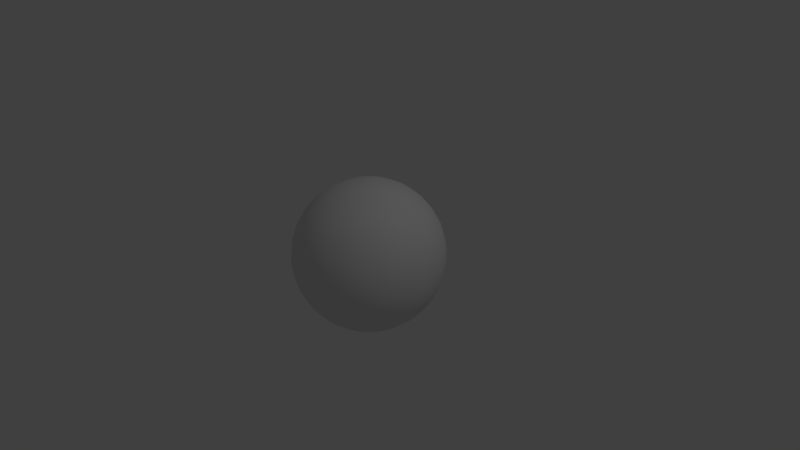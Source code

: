 # Source: earth.blend  (saved by Blender 2.78.0; exported with 4.5.12 LTS)
import bpy
from mathutils import Matrix  # noqa: F401  (used for matrix-valued properties, if any)

bpy.ops.wm.read_factory_settings(use_empty=True)
scene = bpy.context.scene
scene.name = 'Scene'

# ---- collections
col_collection_1 = bpy.data.collections.new('Collection 1'); scene.collection.children.link(col_collection_1)

# ---- world
world_world = bpy.data.worlds.new('World'); scene.world = world_world
world_world.color = (0.05088, 0.05088, 0.05088)
world_world.use_sun_shadow = False
world_world.sun_shadow_jitter_overblur = 0.0
world_world.cycles.sampling_method = 'MANUAL'

# ---- cameras
cam_camera = bpy.data.cameras.new('Camera')
cam_camera.clip_end = 100.0
cam_camera.lens = 35.0
cam_camera.sensor_width = 32.0
cam_camera.sensor_height = 18.0
cam_camera.ortho_scale = 7.314
cam_camera.dof.focus_distance = 0.0
cam_camera.dof.aperture_fstop = 128.0

# ---- lights
light_lamp = bpy.data.lights.new('Lamp', 'POINT')
light_lamp.transmission_factor = 0.0
light_lamp.cutoff_distance = 30.0
light_lamp.energy = 100.0
light_lamp.shadow_buffer_clip_start = 1.001
light_lamp.shadow_soft_size = 0.1
light_lamp.shadow_maximum_resolution = 0.006
light_lamp.use_absolute_resolution = True

# ---- meshes
me_sphere = bpy.data.meshes.new('Sphere')
me_sphere.from_pydata([(0.0, -3.258e-07, -1.0), (0.03806, 0.1913, 0.9808), (0.07466, 0.3753, 0.9239), (0.1084, 0.5449, 0.8315), (0.1379, 0.6935, 0.7071), (0.1622, 0.8155, 0.5556), (0.1802, 0.9061, 0.3827), (0.1913, 0.9619, 0.1951), (0.1951, 0.9808, 7.55e-08), (0.1913, 0.9619, -0.1951), (0.1802, 0.9061, -0.3827), (0.1622, 0.8155, -0.5556), (0.1379, 0.6935, -0.7071), (0.1084, 0.5449, -0.8315), (0.07466, 0.3753, -0.9239), (0.03806, 0.1913, -0.9808), (0.07466, 0.1802, 0.9808), (0.1464, 0.3536, 0.9239), (0.2126, 0.5133, 0.8315), (0.2706, 0.6533, 0.7071), (0.3182, 0.7682, 0.5556), (0.3536, 0.8536, 0.3827), (0.3753, 0.9061, 0.1951), (0.3827, 0.9239, 7.55e-08), (0.3753, 0.9061, -0.1951), (0.3536, 0.8536, -0.3827), (0.3182, 0.7682, -0.5556), (0.2706, 0.6533, -0.7071), (0.2126, 0.5133, -0.8315), (0.1464, 0.3536, -0.9239), (0.07466, 0.1802, -0.9808), (0.1084, 0.1622, 0.9808), (0.2126, 0.3182, 0.9239), (0.3087, 0.4619, 0.8315), (0.3928, 0.5879, 0.7071), (0.4619, 0.6913, 0.5556), (0.5133, 0.7682, 0.3827), (0.5449, 0.8155, 0.1951), (0.5556, 0.8315, 7.55e-08), (0.5449, 0.8155, -0.1951), (0.5133, 0.7682, -0.3827), (0.4619, 0.6913, -0.5556), (0.3928, 0.5879, -0.7071), (0.3087, 0.4619, -0.8315), (0.2126, 0.3182, -0.9239), (0.1084, 0.1622, -0.9808), (0.1379, 0.1379, 0.9808), (0.2706, 0.2706, 0.9239), (0.3928, 0.3928, 0.8315), (0.5, 0.5, 0.7071), (0.5879, 0.5879, 0.5556), (0.6533, 0.6533, 0.3827), (0.6935, 0.6935, 0.1951), (0.7071, 0.7071, 7.55e-08), (0.6935, 0.6935, -0.1951), (0.6533, 0.6533, -0.3827), (0.5879, 0.5879, -0.5556), (0.5, 0.5, -0.7071), (0.3928, 0.3928, -0.8315), (0.2706, 0.2706, -0.9239), (0.1379, 0.1379, -0.9808), (0.1622, 0.1084, 0.9808), (0.3182, 0.2126, 0.9239), (0.4619, 0.3087, 0.8315), (0.5879, 0.3928, 0.7071), (0.6913, 0.4619, 0.5556), (0.7682, 0.5133, 0.3827), (0.8155, 0.5449, 0.1951), (0.8315, 0.5556, 7.55e-08), (0.8155, 0.5449, -0.1951), (0.7682, 0.5133, -0.3827), (0.6913, 0.4619, -0.5556), (0.5879, 0.3928, -0.7071), (0.4619, 0.3087, -0.8315), (0.3182, 0.2126, -0.9239), (0.1622, 0.1084, -0.9808), (0.1802, 0.07466, 0.9808), (0.3536, 0.1464, 0.9239), (0.5133, 0.2126, 0.8315), (0.6533, 0.2706, 0.7071), (0.7682, 0.3182, 0.5556), (0.8536, 0.3536, 0.3827), (0.9061, 0.3753, 0.1951), (0.9239, 0.3827, 7.55e-08), (0.9061, 0.3753, -0.1951), (0.8536, 0.3536, -0.3827), (0.7682, 0.3182, -0.5556), (0.6533, 0.2706, -0.7071), (0.5133, 0.2126, -0.8315), (0.3536, 0.1464, -0.9239), (0.1802, 0.07466, -0.9808), (0.1913, 0.03806, 0.9808), (0.3753, 0.07466, 0.9239), (0.5449, 0.1084, 0.8315), (0.6935, 0.1379, 0.7071), (0.8155, 0.1622, 0.5556), (0.9061, 0.1802, 0.3827), (0.9619, 0.1913, 0.1951), (0.9808, 0.1951, 7.55e-08), (0.9619, 0.1913, -0.1951), (0.9061, 0.1802, -0.3827), (0.8155, 0.1622, -0.5556), (0.6935, 0.1379, -0.7071), (0.5449, 0.1084, -0.8315), (0.3753, 0.07466, -0.9239), (0.1913, 0.03806, -0.9808), (0.1951, -3.266e-07, 0.9808), (0.3827, -3.192e-07, 0.9239), (0.5556, -3.117e-07, 0.8315), (0.7071, -3.192e-07, 0.7071), (0.8315, -3.341e-07, 0.5556), (0.9239, -2.745e-07, 0.3827), (0.9808, -3.937e-07, 0.1951), (1.0, -3.788e-07, 7.55e-08), (0.9808, -3.937e-07, -0.1951), (0.9239, -2.298e-07, -0.3827), (0.8315, -3.341e-07, -0.5556), (0.7071, -3.192e-07, -0.7071), (0.5556, -3.415e-07, -0.8315), (0.3827, -3.043e-07, -0.9239), (0.1951, -3.08e-07, -0.9808), (0.1913, -0.03806, 0.9808), (0.3753, -0.07466, 0.9239), (0.5449, -0.1084, 0.8315), (0.6935, -0.138, 0.7071), (0.8155, -0.1622, 0.5556), (0.9061, -0.1802, 0.3827), (0.9619, -0.1913, 0.1951), (0.9808, -0.1951, 7.55e-08), (0.9619, -0.1913, -0.1951), (0.9061, -0.1802, -0.3827), (0.8155, -0.1622, -0.5556), (0.6935, -0.138, -0.7071), (0.5449, -0.1084, -0.8315), (0.3753, -0.07466, -0.9239), (0.1913, -0.03806, -0.9808), (0.1802, -0.07466, 0.9808), (0.3536, -0.1464, 0.9239), (0.5133, -0.2126, 0.8315), (0.6533, -0.2706, 0.7071), (0.7682, -0.3182, 0.5556), (0.8536, -0.3536, 0.3827), (0.9061, -0.3753, 0.1951), (0.9239, -0.3827, 7.55e-08), (0.9061, -0.3753, -0.1951), (0.8536, -0.3536, -0.3827), (0.7682, -0.3182, -0.5556), (0.6533, -0.2706, -0.7071), (0.5133, -0.2126, -0.8315), (0.3536, -0.1464, -0.9239), (0.1802, -0.07466, -0.9808), (0.1622, -0.1084, 0.9808), (0.3182, -0.2126, 0.9239), (0.4619, -0.3087, 0.8315), (0.5879, -0.3928, 0.7071), (0.6913, -0.4619, 0.5556), (0.7682, -0.5133, 0.3827), (0.8155, -0.5449, 0.1951), (0.8315, -0.5556, 7.55e-08), (0.8155, -0.5449, -0.1951), (0.7682, -0.5133, -0.3827), (0.6913, -0.4619, -0.5556), (0.5879, -0.3928, -0.7071), (0.4619, -0.3087, -0.8315), (0.3182, -0.2126, -0.9239), (0.1622, -0.1084, -0.9808), (0.1379, -0.138, 0.9808), (0.2706, -0.2706, 0.9239), (0.3928, -0.3928, 0.8315), (0.5, -0.5, 0.7071), (0.5879, -0.5879, 0.5556), (0.6533, -0.6533, 0.3827), (0.6935, -0.6935, 0.1951), (0.7071, -0.7071, 7.55e-08), (0.6935, -0.6935, -0.1951), (0.6533, -0.6533, -0.3827), (0.5879, -0.5879, -0.5556), (0.5, -0.5, -0.7071), (0.3928, -0.3928, -0.8315), (0.2706, -0.2706, -0.9239), (0.1379, -0.138, -0.9808), (0.1084, -0.1622, 0.9808), (0.2126, -0.3182, 0.9239), (0.3087, -0.4619, 0.8315), (0.3928, -0.5879, 0.7071), (0.4619, -0.6913, 0.5556), (0.5133, -0.7682, 0.3827), (0.5449, -0.8155, 0.1951), (0.5556, -0.8315, 7.55e-08), (0.5449, -0.8155, -0.1951), (0.5133, -0.7682, -0.3827), (0.4619, -0.6913, -0.5556), (0.3928, -0.5879, -0.7071), (0.3087, -0.4619, -0.8315), (0.2126, -0.3182, -0.9239), (0.1084, -0.1622, -0.9808), (0.07466, -0.1802, 0.9808), (0.1464, -0.3536, 0.9239), (0.2126, -0.5133, 0.8315), (0.2706, -0.6533, 0.7071), (0.3182, -0.7682, 0.5556), (0.3536, -0.8536, 0.3827), (0.3753, -0.9061, 0.1951), (0.3827, -0.9239, 7.55e-08), (0.3753, -0.9061, -0.1951), (0.3536, -0.8536, -0.3827), (0.3182, -0.7682, -0.5556), (0.2706, -0.6533, -0.7071), (0.2126, -0.5133, -0.8315), (0.1464, -0.3536, -0.9239), (0.07466, -0.1802, -0.9808), (0.03806, -0.1913, 0.9808), (0.07466, -0.3753, 0.9239), (0.1084, -0.5449, 0.8315), (0.1379, -0.6935, 0.7071), (0.1622, -0.8155, 0.5556), (0.1802, -0.9061, 0.3827), (0.1913, -0.9619, 0.1951), (0.1951, -0.9808, 7.55e-08), (0.1913, -0.9619, -0.1951), (0.1802, -0.9061, -0.3827), (0.1622, -0.8155, -0.5556), (0.1379, -0.6935, -0.7071), (0.1084, -0.5449, -0.8315), (0.07466, -0.3753, -0.9239), (0.03806, -0.1913, -0.9808), (-7.212e-09, -0.1951, 0.9808), (4.122e-08, -0.3827, 0.9239), (2.632e-08, -0.5556, 0.8315), (-2.584e-08, -0.7071, 0.7071), (-8.544e-08, -0.8315, 0.5556), (6.357e-08, -0.9239, 0.3827), (-8.544e-08, -0.9808, 0.1951), (-1.003e-07, -1.0, 7.55e-08), (-8.544e-08, -0.9808, -0.1951), (6.357e-08, -0.9239, -0.3827), (-8.544e-08, -0.8315, -0.5556), (-2.584e-08, -0.7071, -0.7071), (-1.094e-08, -0.5556, -0.8315), (3.964e-09, -0.3827, -0.9239), (3.964e-09, -0.1951, -0.9808), (-0.03806, -0.1913, 0.9808), (-0.07466, -0.3753, 0.9239), (-0.1084, -0.5449, 0.8315), (-0.1379, -0.6935, 0.7071), (-0.1622, -0.8155, 0.5556), (-0.1802, -0.9061, 0.3827), (-0.1913, -0.9619, 0.1951), (-0.1951, -0.9808, 7.55e-08), (-0.1913, -0.9619, -0.1951), (-0.1802, -0.9061, -0.3827), (-0.1622, -0.8155, -0.5556), (-0.1379, -0.6935, -0.7071), (-0.1084, -0.5449, -0.8315), (-0.07466, -0.3753, -0.9239), (-0.03806, -0.1913, -0.9808), (-1.247e-07, -6.269e-07, 1.0), (-0.07466, -0.1802, 0.9808), (-0.1464, -0.3536, 0.9239), (-0.2126, -0.5133, 0.8315), (-0.2706, -0.6533, 0.7071), (-0.3182, -0.7682, 0.5556), (-0.3536, -0.8536, 0.3827), (-0.3753, -0.9061, 0.1951), (-0.3827, -0.9239, 7.55e-08), (-0.3753, -0.9061, -0.1951), (-0.3536, -0.8536, -0.3827), (-0.3182, -0.7682, -0.5556), (-0.2706, -0.6533, -0.7071), (-0.2126, -0.5133, -0.8315), (-0.1464, -0.3536, -0.9239), (-0.07466, -0.1802, -0.9808), (-0.1084, -0.1622, 0.9808), (-0.2126, -0.3182, 0.9239), (-0.3087, -0.4619, 0.8315), (-0.3928, -0.5879, 0.7071), (-0.4619, -0.6913, 0.5556), (-0.5133, -0.7682, 0.3827), (-0.5449, -0.8155, 0.1951), (-0.5556, -0.8315, 7.55e-08), (-0.5449, -0.8155, -0.1951), (-0.5133, -0.7682, -0.3827), (-0.4619, -0.6913, -0.5556), (-0.3928, -0.5879, -0.7071), (-0.3087, -0.4619, -0.8315), (-0.2126, -0.3182, -0.9239), (-0.1084, -0.1622, -0.9808), (-0.1379, -0.138, 0.9808), (-0.2706, -0.2706, 0.9239), (-0.3928, -0.3928, 0.8315), (-0.5, -0.5, 0.7071), (-0.5879, -0.5879, 0.5556), (-0.6533, -0.6533, 0.3827), (-0.6935, -0.6935, 0.1951), (-0.7071, -0.7071, 7.55e-08), (-0.6935, -0.6935, -0.1951), (-0.6533, -0.6533, -0.3827), (-0.5879, -0.5879, -0.5556), (-0.5, -0.5, -0.7071), (-0.3928, -0.3928, -0.8315), (-0.2706, -0.2706, -0.9239), (-0.1379, -0.1379, -0.9808), (-0.1622, -0.1084, 0.9808), (-0.3182, -0.2126, 0.9239), (-0.4619, -0.3087, 0.8315), (-0.5879, -0.3928, 0.7071), (-0.6913, -0.4619, 0.5556), (-0.7682, -0.5133, 0.3827), (-0.8155, -0.5449, 0.1951), (-0.8315, -0.5556, 7.55e-08), (-0.8155, -0.5449, -0.1951), (-0.7682, -0.5133, -0.3827), (-0.6913, -0.4619, -0.5556), (-0.5879, -0.3928, -0.7071), (-0.4619, -0.3087, -0.8315), (-0.3182, -0.2126, -0.9239), (-0.1622, -0.1084, -0.9808), (-0.1802, -0.07466, 0.9808), (-0.3536, -0.1464, 0.9239), (-0.5133, -0.2126, 0.8315), (-0.6533, -0.2706, 0.7071), (-0.7682, -0.3182, 0.5556), (-0.8536, -0.3536, 0.3827), (-0.9061, -0.3753, 0.1951), (-0.9239, -0.3827, 7.55e-08), (-0.9061, -0.3753, -0.1951), (-0.8536, -0.3536, -0.3827), (-0.7682, -0.3182, -0.5556), (-0.6533, -0.2706, -0.7071), (-0.5133, -0.2126, -0.8315), (-0.3536, -0.1464, -0.9239), (-0.1802, -0.07466, -0.9808), (-0.1913, -0.03806, 0.9808), (-0.3753, -0.07466, 0.9239), (-0.5449, -0.1084, 0.8315), (-0.6935, -0.1379, 0.7071), (-0.8155, -0.1622, 0.5556), (-0.9061, -0.1802, 0.3827), (-0.9619, -0.1913, 0.1951), (-0.9808, -0.1951, 7.55e-08), (-0.9619, -0.1913, -0.1951), (-0.9061, -0.1802, -0.3827), (-0.8155, -0.1622, -0.5556), (-0.6935, -0.1379, -0.7071), (-0.5449, -0.1084, -0.8315), (-0.3753, -0.07466, -0.9239), (-0.1913, -0.03806, -0.9808), (-0.1951, -3.117e-07, 0.9808), (-0.3827, -2.819e-07, 0.9239), (-0.5556, -2.819e-07, 0.8315), (-0.7071, -1.851e-07, 0.7071), (-0.8315, -1.404e-07, 0.5556), (-0.9239, -3.192e-07, 0.3827), (-0.9808, -9.567e-08, 0.1951), (-1.0, -1.404e-07, 7.55e-08), (-0.9808, -9.567e-08, -0.1951), (-0.9239, -3.192e-07, -0.3827), (-0.8315, -1.404e-07, -0.5556), (-0.7071, -1.851e-07, -0.7071), (-0.5556, -2.596e-07, -0.8315), (-0.3827, -2.521e-07, -0.9239), (-0.1951, -3.155e-07, -0.9808), (-0.1913, 0.03806, 0.9808), (-0.3753, 0.07466, 0.9239), (-0.5449, 0.1084, 0.8315), (-0.6935, 0.1379, 0.7071), (-0.8155, 0.1622, 0.5556), (-0.9061, 0.1802, 0.3827), (-0.9619, 0.1913, 0.1951), (-0.9808, 0.1951, 7.55e-08), (-0.9619, 0.1913, -0.1951), (-0.9061, 0.1802, -0.3827), (-0.8155, 0.1622, -0.5556), (-0.6935, 0.1379, -0.7071), (-0.5449, 0.1084, -0.8315), (-0.3753, 0.07466, -0.9239), (-0.1913, 0.03806, -0.9808), (-0.1802, 0.07466, 0.9808), (-0.3536, 0.1464, 0.9239), (-0.5133, 0.2126, 0.8315), (-0.6533, 0.2706, 0.7071), (-0.7682, 0.3182, 0.5556), (-0.8536, 0.3536, 0.3827), (-0.9061, 0.3753, 0.1951), (-0.9239, 0.3827, 7.55e-08), (-0.9061, 0.3753, -0.1951), (-0.8536, 0.3536, -0.3827), (-0.7682, 0.3182, -0.5556), (-0.6533, 0.2706, -0.7071), (-0.5133, 0.2126, -0.8315), (-0.3536, 0.1464, -0.9239), (-0.1802, 0.07466, -0.9808), (-0.1622, 0.1084, 0.9808), (-0.3182, 0.2126, 0.9239), (-0.4619, 0.3087, 0.8315), (-0.5879, 0.3928, 0.7071), (-0.6913, 0.4619, 0.5556), (-0.7682, 0.5133, 0.3827), (-0.8155, 0.5449, 0.1951), (-0.8315, 0.5556, 7.55e-08), (-0.8155, 0.5449, -0.1951), (-0.7682, 0.5133, -0.3827), (-0.6913, 0.4619, -0.5556), (-0.5879, 0.3928, -0.7071), (-0.4619, 0.3087, -0.8315), (-0.3182, 0.2126, -0.9239), (-0.1622, 0.1084, -0.9808), (-0.1379, 0.1379, 0.9808), (-0.2706, 0.2706, 0.9239), (-0.3928, 0.3928, 0.8315), (-0.5, 0.5, 0.7071), (-0.5879, 0.5879, 0.5556), (-0.6533, 0.6533, 0.3827), (-0.6935, 0.6935, 0.1951), (-0.7071, 0.7071, 7.55e-08), (-0.6935, 0.6935, -0.1951), (-0.6533, 0.6533, -0.3827), (-0.5879, 0.5879, -0.5556), (-0.5, 0.5, -0.7071), (-0.3928, 0.3928, -0.8315), (-0.2706, 0.2706, -0.9239), (-0.1379, 0.1379, -0.9808), (-0.1084, 0.1622, 0.9808), (-0.2126, 0.3182, 0.9239), (-0.3087, 0.4619, 0.8315), (-0.3928, 0.5879, 0.7071), (-0.4619, 0.6913, 0.5556), (-0.5133, 0.7682, 0.3827), (-0.5449, 0.8155, 0.1951), (-0.5556, 0.8315, 7.55e-08), (-0.5449, 0.8155, -0.1951), (-0.5133, 0.7682, -0.3827), (-0.4619, 0.6913, -0.5556), (-0.3928, 0.5879, -0.7071), (-0.3087, 0.4619, -0.8315), (-0.2126, 0.3182, -0.9239), (-0.1084, 0.1622, -0.9808), (-0.07466, 0.1802, 0.9808), (-0.1464, 0.3536, 0.9239), (-0.2126, 0.5133, 0.8315), (-0.2706, 0.6533, 0.7071), (-0.3182, 0.7682, 0.5556), (-0.3536, 0.8536, 0.3827), (-0.3753, 0.9061, 0.1951), (-0.3827, 0.9239, 7.55e-08), (-0.3753, 0.9061, -0.1951), (-0.3536, 0.8536, -0.3827), (-0.3182, 0.7682, -0.5556), (-0.2706, 0.6533, -0.7071), (-0.2126, 0.5133, -0.8315), (-0.1464, 0.3536, -0.9239), (-0.07466, 0.1802, -0.9808), (-0.03806, 0.1913, 0.9808), (-0.07466, 0.3753, 0.9239), (-0.1084, 0.5449, 0.8315), (-0.1379, 0.6935, 0.7071), (-0.1622, 0.8155, 0.5556), (-0.1802, 0.9061, 0.3827), (-0.1913, 0.9619, 0.1951), (-0.1951, 0.9808, 7.55e-08), (-0.1913, 0.9619, -0.1951), (-0.1802, 0.9061, -0.3827), (-0.1622, 0.8155, -0.5556), (-0.1379, 0.6935, -0.7071), (-0.1084, 0.5449, -0.8315), (-0.07466, 0.3753, -0.9239), (-0.03806, 0.1913, -0.9808), (3.749e-08, 0.1951, 0.9808), (7.847e-08, 0.3827, 0.9239), (1.083e-07, 0.5556, 0.8315), (1.53e-07, 0.7071, 0.7071), (2.722e-07, 0.8315, 0.5556), (6.357e-08, 0.9239, 0.3827), (2.573e-07, 0.9808, 0.1951), (2.722e-07, 1.0, 7.55e-08), (2.573e-07, 0.9808, -0.1951), (6.357e-08, 0.9239, -0.3827), (2.722e-07, 0.8315, -0.5556), (1.53e-07, 0.7071, -0.7071), (1.232e-07, 0.5556, -0.8315), (7.847e-08, 0.3827, -0.9239), (1.514e-08, 0.1951, -0.9808)], [], [(479, 478, 12, 13), (472, 471, 5, 6), (480, 479, 13, 14), (473, 472, 6, 7), (481, 480, 14, 15), (474, 473, 7, 8), (467, 256, 1), (0, 481, 15), (475, 474, 8, 9), (468, 467, 1, 2), (476, 475, 9, 10), (469, 468, 2, 3), (477, 476, 10, 11), (470, 469, 3, 4), (478, 477, 11, 12), (471, 470, 4, 5), (12, 11, 26, 27), (5, 4, 19, 20), (13, 12, 27, 28), (6, 5, 20, 21), (14, 13, 28, 29), (7, 6, 21, 22), (15, 14, 29, 30), (8, 7, 22, 23), (1, 256, 16), (0, 15, 30), (9, 8, 23, 24), (2, 1, 16, 17), (10, 9, 24, 25), (3, 2, 17, 18), (11, 10, 25, 26), (4, 3, 18, 19), (16, 256, 31), (0, 30, 45), (24, 23, 38, 39), (17, 16, 31, 32), (25, 24, 39, 40), (18, 17, 32, 33), (26, 25, 40, 41), (19, 18, 33, 34), (27, 26, 41, 42), (20, 19, 34, 35), (28, 27, 42, 43), (21, 20, 35, 36), (29, 28, 43, 44), (22, 21, 36, 37), (30, 29, 44, 45), (23, 22, 37, 38), (35, 34, 49, 50), (43, 42, 57, 58), (36, 35, 50, 51), (44, 43, 58, 59), (37, 36, 51, 52), (45, 44, 59, 60), (38, 37, 52, 53), (31, 256, 46), (0, 45, 60), (39, 38, 53, 54), (32, 31, 46, 47), (40, 39, 54, 55), (33, 32, 47, 48), (41, 40, 55, 56), (34, 33, 48, 49), (42, 41, 56, 57), (54, 53, 68, 69), (47, 46, 61, 62), (55, 54, 69, 70), (48, 47, 62, 63), (56, 55, 70, 71), (49, 48, 63, 64), (57, 56, 71, 72), (50, 49, 64, 65), (58, 57, 72, 73), (51, 50, 65, 66), (59, 58, 73, 74), (52, 51, 66, 67), (60, 59, 74, 75), (53, 52, 67, 68), (46, 256, 61), (0, 60, 75), (73, 72, 87, 88), (66, 65, 80, 81), (74, 73, 88, 89), (67, 66, 81, 82), (75, 74, 89, 90), (68, 67, 82, 83), (61, 256, 76), (0, 75, 90), (69, 68, 83, 84), (62, 61, 76, 77), (70, 69, 84, 85), (63, 62, 77, 78), (71, 70, 85, 86), (64, 63, 78, 79), (72, 71, 86, 87), (65, 64, 79, 80), (85, 84, 99, 100), (78, 77, 92, 93), (86, 85, 100, 101), (79, 78, 93, 94), (87, 86, 101, 102), (80, 79, 94, 95), (88, 87, 102, 103), (81, 80, 95, 96), (89, 88, 103, 104), (82, 81, 96, 97), (90, 89, 104, 105), (83, 82, 97, 98), (76, 256, 91), (0, 90, 105), (84, 83, 98, 99), (77, 76, 91, 92), (104, 103, 118, 119), (97, 96, 111, 112), (105, 104, 119, 120), (98, 97, 112, 113), (91, 256, 106), (0, 105, 120), (99, 98, 113, 114), (92, 91, 106, 107), (100, 99, 114, 115), (93, 92, 107, 108), (101, 100, 115, 116), (94, 93, 108, 109), (102, 101, 116, 117), (95, 94, 109, 110), (103, 102, 117, 118), (96, 95, 110, 111), (108, 107, 122, 123), (116, 115, 130, 131), (109, 108, 123, 124), (117, 116, 131, 132), (110, 109, 124, 125), (118, 117, 132, 133), (111, 110, 125, 126), (119, 118, 133, 134), (112, 111, 126, 127), (120, 119, 134, 135), (113, 112, 127, 128), (106, 256, 121), (0, 120, 135), (114, 113, 128, 129), (107, 106, 121, 122), (115, 114, 129, 130), (127, 126, 141, 142), (135, 134, 149, 150), (128, 127, 142, 143), (121, 256, 136), (0, 135, 150), (129, 128, 143, 144), (122, 121, 136, 137), (130, 129, 144, 145), (123, 122, 137, 138), (131, 130, 145, 146), (124, 123, 138, 139), (132, 131, 146, 147), (125, 124, 139, 140), (133, 132, 147, 148), (126, 125, 140, 141), (134, 133, 148, 149), (146, 145, 160, 161), (139, 138, 153, 154), (147, 146, 161, 162), (140, 139, 154, 155), (148, 147, 162, 163), (141, 140, 155, 156), (149, 148, 163, 164), (142, 141, 156, 157), (150, 149, 164, 165), (143, 142, 157, 158), (136, 256, 151), (0, 150, 165), (144, 143, 158, 159), (137, 136, 151, 152), (145, 144, 159, 160), (138, 137, 152, 153), (165, 164, 179, 180), (158, 157, 172, 173), (151, 256, 166), (0, 165, 180), (159, 158, 173, 174), (152, 151, 166, 167), (160, 159, 174, 175), (153, 152, 167, 168), (161, 160, 175, 176), (154, 153, 168, 169), (162, 161, 176, 177), (155, 154, 169, 170), (163, 162, 177, 178), (156, 155, 170, 171), (164, 163, 178, 179), (157, 156, 171, 172), (169, 168, 183, 184), (177, 176, 191, 192), (170, 169, 184, 185), (178, 177, 192, 193), (171, 170, 185, 186), (179, 178, 193, 194), (172, 171, 186, 187), (180, 179, 194, 195), (173, 172, 187, 188), (166, 256, 181), (0, 180, 195), (174, 173, 188, 189), (167, 166, 181, 182), (175, 174, 189, 190), (168, 167, 182, 183), (176, 175, 190, 191), (188, 187, 202, 203), (181, 256, 196), (0, 195, 210), (189, 188, 203, 204), (182, 181, 196, 197), (190, 189, 204, 205), (183, 182, 197, 198), (191, 190, 205, 206), (184, 183, 198, 199), (192, 191, 206, 207), (185, 184, 199, 200), (193, 192, 207, 208), (186, 185, 200, 201), (194, 193, 208, 209), (187, 186, 201, 202), (195, 194, 209, 210), (207, 206, 221, 222), (200, 199, 214, 215), (208, 207, 222, 223), (201, 200, 215, 216), (209, 208, 223, 224), (202, 201, 216, 217), (210, 209, 224, 225), (203, 202, 217, 218), (196, 256, 211), (0, 210, 225), (204, 203, 218, 219), (197, 196, 211, 212), (205, 204, 219, 220), (198, 197, 212, 213), (206, 205, 220, 221), (199, 198, 213, 214), (0, 225, 240), (219, 218, 233, 234), (212, 211, 226, 227), (220, 219, 234, 235), (213, 212, 227, 228), (221, 220, 235, 236), (214, 213, 228, 229), (222, 221, 236, 237), (215, 214, 229, 230), (223, 222, 237, 238), (216, 215, 230, 231), (224, 223, 238, 239), (217, 216, 231, 232), (225, 224, 239, 240), (218, 217, 232, 233), (211, 256, 226), (238, 237, 252, 253), (231, 230, 245, 246), (239, 238, 253, 254), (232, 231, 246, 247), (240, 239, 254, 255), (233, 232, 247, 248), (226, 256, 241), (0, 240, 255), (234, 233, 248, 249), (227, 226, 241, 242), (235, 234, 249, 250), (228, 227, 242, 243), (236, 235, 250, 251), (229, 228, 243, 244), (237, 236, 251, 252), (230, 229, 244, 245), (242, 241, 257, 258), (250, 249, 265, 266), (243, 242, 258, 259), (251, 250, 266, 267), (244, 243, 259, 260), (252, 251, 267, 268), (245, 244, 260, 261), (253, 252, 268, 269), (246, 245, 261, 262), (254, 253, 269, 270), (247, 246, 262, 263), (255, 254, 270, 271), (248, 247, 263, 264), (241, 256, 257), (0, 255, 271), (249, 248, 264, 265), (262, 261, 276, 277), (270, 269, 284, 285), (263, 262, 277, 278), (271, 270, 285, 286), (264, 263, 278, 279), (257, 256, 272), (0, 271, 286), (265, 264, 279, 280), (258, 257, 272, 273), (266, 265, 280, 281), (259, 258, 273, 274), (267, 266, 281, 282), (260, 259, 274, 275), (268, 267, 282, 283), (261, 260, 275, 276), (269, 268, 283, 284), (281, 280, 295, 296), (274, 273, 288, 289), (282, 281, 296, 297), (275, 274, 289, 290), (283, 282, 297, 298), (276, 275, 290, 291), (284, 283, 298, 299), (277, 276, 291, 292), (285, 284, 299, 300), (278, 277, 292, 293), (286, 285, 300, 301), (279, 278, 293, 294), (272, 256, 287), (0, 286, 301), (280, 279, 294, 295), (273, 272, 287, 288), (300, 299, 314, 315), (293, 292, 307, 308), (301, 300, 315, 316), (294, 293, 308, 309), (287, 256, 302), (0, 301, 316), (295, 294, 309, 310), (288, 287, 302, 303), (296, 295, 310, 311), (289, 288, 303, 304), (297, 296, 311, 312), (290, 289, 304, 305), (298, 297, 312, 313), (291, 290, 305, 306), (299, 298, 313, 314), (292, 291, 306, 307), (304, 303, 318, 319), (312, 311, 326, 327), (305, 304, 319, 320), (313, 312, 327, 328), (306, 305, 320, 321), (314, 313, 328, 329), (307, 306, 321, 322), (315, 314, 329, 330), (308, 307, 322, 323), (316, 315, 330, 331), (309, 308, 323, 324), (302, 256, 317), (0, 316, 331), (310, 309, 324, 325), (303, 302, 317, 318), (311, 310, 325, 326), (323, 322, 337, 338), (331, 330, 345, 346), (324, 323, 338, 339), (317, 256, 332), (0, 331, 346), (325, 324, 339, 340), (318, 317, 332, 333), (326, 325, 340, 341), (319, 318, 333, 334), (327, 326, 341, 342), (320, 319, 334, 335), (328, 327, 342, 343), (321, 320, 335, 336), (329, 328, 343, 344), (322, 321, 336, 337), (330, 329, 344, 345), (342, 341, 356, 357), (335, 334, 349, 350), (343, 342, 357, 358), (336, 335, 350, 351), (344, 343, 358, 359), (337, 336, 351, 352), (345, 344, 359, 360), (338, 337, 352, 353), (346, 345, 360, 361), (339, 338, 353, 354), (332, 256, 347), (0, 346, 361), (340, 339, 354, 355), (333, 332, 347, 348), (341, 340, 355, 356), (334, 333, 348, 349), (361, 360, 375, 376), (354, 353, 368, 369), (347, 256, 362), (0, 361, 376), (355, 354, 369, 370), (348, 347, 362, 363), (356, 355, 370, 371), (349, 348, 363, 364), (357, 356, 371, 372), (350, 349, 364, 365), (358, 357, 372, 373), (351, 350, 365, 366), (359, 358, 373, 374), (352, 351, 366, 367), (360, 359, 374, 375), (353, 352, 367, 368), (373, 372, 387, 388), (366, 365, 380, 381), (374, 373, 388, 389), (367, 366, 381, 382), (375, 374, 389, 390), (368, 367, 382, 383), (376, 375, 390, 391), (369, 368, 383, 384), (362, 256, 377), (0, 376, 391), (370, 369, 384, 385), (363, 362, 377, 378), (371, 370, 385, 386), (364, 363, 378, 379), (372, 371, 386, 387), (365, 364, 379, 380), (377, 256, 392), (0, 391, 406), (385, 384, 399, 400), (378, 377, 392, 393), (386, 385, 400, 401), (379, 378, 393, 394), (387, 386, 401, 402), (380, 379, 394, 395), (388, 387, 402, 403), (381, 380, 395, 396), (389, 388, 403, 404), (382, 381, 396, 397), (390, 389, 404, 405), (383, 382, 397, 398), (391, 390, 405, 406), (384, 383, 398, 399), (396, 395, 410, 411), (404, 403, 418, 419), (397, 396, 411, 412), (405, 404, 419, 420), (398, 397, 412, 413), (406, 405, 420, 421), (399, 398, 413, 414), (392, 256, 407), (0, 406, 421), (400, 399, 414, 415), (393, 392, 407, 408), (401, 400, 415, 416), (394, 393, 408, 409), (402, 401, 416, 417), (395, 394, 409, 410), (403, 402, 417, 418), (415, 414, 429, 430), (408, 407, 422, 423), (416, 415, 430, 431), (409, 408, 423, 424), (417, 416, 431, 432), (410, 409, 424, 425), (418, 417, 432, 433), (411, 410, 425, 426), (419, 418, 433, 434), (412, 411, 426, 427), (420, 419, 434, 435), (413, 412, 427, 428), (421, 420, 435, 436), (414, 413, 428, 429), (407, 256, 422), (0, 421, 436), (434, 433, 448, 449), (427, 426, 441, 442), (435, 434, 449, 450), (428, 427, 442, 443), (436, 435, 450, 451), (429, 428, 443, 444), (422, 256, 437), (0, 436, 451), (430, 429, 444, 445), (423, 422, 437, 438), (431, 430, 445, 446), (424, 423, 438, 439), (432, 431, 446, 447), (425, 424, 439, 440), (433, 432, 447, 448), (426, 425, 440, 441), (438, 437, 452, 453), (446, 445, 460, 461), (439, 438, 453, 454), (447, 446, 461, 462), (440, 439, 454, 455), (448, 447, 462, 463), (441, 440, 455, 456), (449, 448, 463, 464), (442, 441, 456, 457), (450, 449, 464, 465), (443, 442, 457, 458), (451, 450, 465, 466), (444, 443, 458, 459), (437, 256, 452), (0, 451, 466), (445, 444, 459, 460), (457, 456, 471, 472), (465, 464, 479, 480), (458, 457, 472, 473), (466, 465, 480, 481), (459, 458, 473, 474), (452, 256, 467), (0, 466, 481), (460, 459, 474, 475), (453, 452, 467, 468), (461, 460, 475, 476), (454, 453, 468, 469), (462, 461, 476, 477), (455, 454, 469, 470), (463, 462, 477, 478), (456, 455, 470, 471), (464, 463, 478, 479)])
me_sphere.polygons.foreach_set('use_smooth', [True] * 512)
_uv = me_sphere.uv_layers.new(name='UVMap')
_uv.uv.foreach_set('vector', [1.034, 0.1844, 1.034, 0.2469, 1.004, 0.2469, 1.004, 0.1844, 1.034, 0.6219, 1.034, 0.6844, 1.004, 0.6844, 1.004, 0.6219, 1.034, 0.1219, 1.034, 0.1844, 1.004, 0.1844, 1.004, 0.1219, 1.034, 0.5594, 1.034, 0.6219, 1.004, 0.6219, 1.004, 0.5594, 1.034, 0.0594, 1.034, 0.1219, 1.004, 0.1219, 1.004, 0.0594, 1.034, 0.4969, 1.034, 0.5594, 1.004, 0.5594, 1.004, 0.4969, 1.034, 0.9344, 1.511, 0.9969, 1.004, 0.9344, 1.489, -0.0031, 1.034, 0.0594, 1.004, 0.0594, 1.034, 0.4344, 1.034, 0.4969, 1.004, 0.4969, 1.004, 0.4344, 1.034, 0.8719, 1.034, 0.9344, 1.004, 0.9344, 1.004, 0.8719, 1.034, 0.3719, 1.034, 0.4344, 1.004, 0.4344, 1.004, 0.3719, 1.034, 0.8094, 1.034, 0.8719, 1.004, 0.8719, 1.004, 0.8094, 1.034, 0.3094, 1.034, 0.3719, 1.004, 0.3719, 1.004, 0.3094, 1.034, 0.7469, 1.034, 0.8094, 1.004, 0.8094, 1.004, 0.7469, 1.034, 0.2469, 1.034, 0.3094, 1.004, 0.3094, 1.004, 0.2469, 1.034, 0.6844, 1.034, 0.7469, 1.004, 0.7469, 1.004, 0.6844, 1.004, 0.2469, 1.004, 0.3094, 0.9732, 0.3094, 0.9732, 0.2469, 1.004, 0.6844, 1.004, 0.7469, 0.9732, 0.7469, 0.9732, 0.6844, 1.004, 0.1844, 1.004, 0.2469, 0.9732, 0.2469, 0.9732, 0.1844, 1.004, 0.6219, 1.004, 0.6844, 0.9732, 0.6844, 0.9732, 0.6219, 1.004, 0.1219, 1.004, 0.1844, 0.9732, 0.1844, 0.9732, 0.1219, 1.004, 0.5594, 1.004, 0.6219, 0.9732, 0.6219, 0.9732, 0.5594, 1.004, 0.0594, 1.004, 0.1219, 0.9732, 0.1219, 0.9732, 0.0594, 1.004, 0.4969, 1.004, 0.5594, 0.9732, 0.5594, 0.9732, 0.4969, 1.004, 0.9344, 0.5359, 0.9969, 0.9732, 0.9344, 1.489, -0.0031, 1.004, 0.0594, 0.9732, 0.0594, 1.004, 0.4344, 1.004, 0.4969, 0.9732, 0.4969, 0.9732, 0.4344, 1.004, 0.8719, 1.004, 0.9344, 0.9732, 0.9344, 0.9732, 0.8719, 1.004, 0.3719, 1.004, 0.4344, 0.9732, 0.4344, 0.9732, 0.3719, 1.004, 0.8094, 1.004, 0.8719, 0.9732, 0.8719, 0.9732, 0.8094, 1.004, 0.3094, 1.004, 0.3719, 0.9732, 0.3719, 0.9732, 0.3094, 1.004, 0.7469, 1.004, 0.8094, 0.9732, 0.8094, 0.9732, 0.7469, 0.9732, 0.9344, 0.5359, 0.9969, 0.9427, 0.9344, 0.5146, -0.0031, 0.9732, 0.0594, 0.9427, 0.0594, 0.9732, 0.4344, 0.9732, 0.4969, 0.9427, 0.4969, 0.9427, 0.4344, 0.9732, 0.8719, 0.9732, 0.9344, 0.9427, 0.9344, 0.9427, 0.8719, 0.9732, 0.3719, 0.9732, 0.4344, 0.9427, 0.4344, 0.9427, 0.3719, 0.9732, 0.8094, 0.9732, 0.8719, 0.9427, 0.8719, 0.9427, 0.8094, 0.9732, 0.3094, 0.9732, 0.3719, 0.9427, 0.3719, 0.9427, 0.3094, 0.9732, 0.7469, 0.9732, 0.8094, 0.9427, 0.8094, 0.9427, 0.7469, 0.9732, 0.2469, 0.9732, 0.3094, 0.9427, 0.3094, 0.9427, 0.2469, 0.9732, 0.6844, 0.9732, 0.7469, 0.9427, 0.7469, 0.9427, 0.6844, 0.9732, 0.1844, 0.9732, 0.2469, 0.9427, 0.2469, 0.9427, 0.1844, 0.9732, 0.6219, 0.9732, 0.6844, 0.9427, 0.6844, 0.9427, 0.6219, 0.9732, 0.1219, 0.9732, 0.1844, 0.9427, 0.1844, 0.9427, 0.1219, 0.9732, 0.5594, 0.9732, 0.6219, 0.9427, 0.6219, 0.9427, 0.5594, 0.9732, 0.0594, 0.9732, 0.1219, 0.9427, 0.1219, 0.9427, 0.0594, 0.9732, 0.4969, 0.9732, 0.5594, 0.9427, 0.5594, 0.9427, 0.4969, 0.9427, 0.6844, 0.9427, 0.7469, 0.9123, 0.7469, 0.9123, 0.6844, 0.9427, 0.1844, 0.9427, 0.2469, 0.9123, 0.2469, 0.9123, 0.1844, 0.9427, 0.6219, 0.9427, 0.6844, 0.9123, 0.6844, 0.9123, 0.6219, 0.9427, 0.1219, 0.9427, 0.1844, 0.9123, 0.1844, 0.9123, 0.1219, 0.9427, 0.5594, 0.9427, 0.6219, 0.9123, 0.6219, 0.9123, 0.5594, 0.9427, 0.0594, 0.9427, 0.1219, 0.9123, 0.1219, 0.9123, 0.0594, 0.9427, 0.4969, 0.9427, 0.5594, 0.9123, 0.5594, 0.9123, 0.4969, 0.9427, 0.9344, 0.5359, 0.9969, 0.9123, 0.9344, 0.5146, -0.0031, 0.9427, 0.0594, 0.9123, 0.0594, 0.9427, 0.4344, 0.9427, 0.4969, 0.9123, 0.4969, 0.9123, 0.4344, 0.9427, 0.8719, 0.9427, 0.9344, 0.9123, 0.9344, 0.9123, 0.8719, 0.9427, 0.3719, 0.9427, 0.4344, 0.9123, 0.4344, 0.9123, 0.3719, 0.9427, 0.8094, 0.9427, 0.8719, 0.9123, 0.8719, 0.9123, 0.8094, 0.9427, 0.3094, 0.9427, 0.3719, 0.9123, 0.3719, 0.9123, 0.3094, 0.9427, 0.7469, 0.9427, 0.8094, 0.9123, 0.8094, 0.9123, 0.7469, 0.9427, 0.2469, 0.9427, 0.3094, 0.9123, 0.3094, 0.9123, 0.2469, 0.9123, 0.4344, 0.9123, 0.4969, 0.8818, 0.4969, 0.8818, 0.4344, 0.9123, 0.8719, 0.9123, 0.9344, 0.8818, 0.9344, 0.8818, 0.8719, 0.9123, 0.3719, 0.9123, 0.4344, 0.8818, 0.4344, 0.8818, 0.3719, 0.9123, 0.8094, 0.9123, 0.8719, 0.8818, 0.8719, 0.8818, 0.8094, 0.9123, 0.3094, 0.9123, 0.3719, 0.8818, 0.3719, 0.8818, 0.3094, 0.9123, 0.7469, 0.9123, 0.8094, 0.8818, 0.8094, 0.8818, 0.7469, 0.9123, 0.2469, 0.9123, 0.3094, 0.8818, 0.3094, 0.8818, 0.2469, 0.9123, 0.6844, 0.9123, 0.7469, 0.8818, 0.7469, 0.8818, 0.6844, 0.9123, 0.1844, 0.9123, 0.2469, 0.8818, 0.2469, 0.8818, 0.1844, 0.9123, 0.6219, 0.9123, 0.6844, 0.8818, 0.6844, 0.8818, 0.6219, 0.9123, 0.1219, 0.9123, 0.1844, 0.8818, 0.1844, 0.8818, 0.1219, 0.9123, 0.5594, 0.9123, 0.6219, 0.8818, 0.6219, 0.8818, 0.5594, 0.9123, 0.0594, 0.9123, 0.1219, 0.8818, 0.1219, 0.8818, 0.0594, 0.9123, 0.4969, 0.9123, 0.5594, 0.8818, 0.5594, 0.8818, 0.4969, 0.9123, 0.9344, 0.5359, 0.9969, 0.8818, 0.9344, 0.5146, -0.0031, 0.9123, 0.0594, 0.8818, 0.0594, 0.8818, 0.1844, 0.8818, 0.2469, 0.8513, 0.2469, 0.8513, 0.1844, 0.8818, 0.6219, 0.8818, 0.6844, 0.8513, 0.6844, 0.8513, 0.6219, 0.8818, 0.1219, 0.8818, 0.1844, 0.8513, 0.1844, 0.8513, 0.1219, 0.8818, 0.5594, 0.8818, 0.6219, 0.8513, 0.6219, 0.8513, 0.5594, 0.8818, 0.0594, 0.8818, 0.1219, 0.8513, 0.1219, 0.8513, 0.0594, 0.8818, 0.4969, 0.8818, 0.5594, 0.8513, 0.5594, 0.8513, 0.4969, 0.8818, 0.9344, 0.5359, 0.9969, 0.8513, 0.9344, 0.5146, -0.0031, 0.8818, 0.0594, 0.8513, 0.0594, 0.8818, 0.4344, 0.8818, 0.4969, 0.8513, 0.4969, 0.8513, 0.4344, 0.8818, 0.8719, 0.8818, 0.9344, 0.8513, 0.9344, 0.8513, 0.8719, 0.8818, 0.3719, 0.8818, 0.4344, 0.8513, 0.4344, 0.8513, 0.3719, 0.8818, 0.8094, 0.8818, 0.8719, 0.8513, 0.8719, 0.8513, 0.8094, 0.8818, 0.3094, 0.8818, 0.3719, 0.8513, 0.3719, 0.8513, 0.3094, 0.8818, 0.7469, 0.8818, 0.8094, 0.8513, 0.8094, 0.8513, 0.7469, 0.8818, 0.2469, 0.8818, 0.3094, 0.8513, 0.3094, 0.8513, 0.2469, 0.8818, 0.6844, 0.8818, 0.7469, 0.8513, 0.7469, 0.8513, 0.6844, 0.8513, 0.3719, 0.8513, 0.4344, 0.8209, 0.4344, 0.8209, 0.3719, 0.8513, 0.8094, 0.8513, 0.8719, 0.8209, 0.8719, 0.8209, 0.8094, 0.8513, 0.3094, 0.8513, 0.3719, 0.8209, 0.3719, 0.8209, 0.3094, 0.8513, 0.7469, 0.8513, 0.8094, 0.8209, 0.8094, 0.8209, 0.7469, 0.8513, 0.2469, 0.8513, 0.3094, 0.8209, 0.3094, 0.8209, 0.2469, 0.8513, 0.6844, 0.8513, 0.7469, 0.8209, 0.7469, 0.8209, 0.6844, 0.8513, 0.1844, 0.8513, 0.2469, 0.8209, 0.2469, 0.8209, 0.1844, 0.8513, 0.6219, 0.8513, 0.6844, 0.8209, 0.6844, 0.8209, 0.6219, 0.8513, 0.1219, 0.8513, 0.1844, 0.8209, 0.1844, 0.8209, 0.1219, 0.8513, 0.5594, 0.8513, 0.6219, 0.8209, 0.6219, 0.8209, 0.5594, 0.8513, 0.0594, 0.8513, 0.1219, 0.8209, 0.1219, 0.8209, 0.0594, 0.8513, 0.4969, 0.8513, 0.5594, 0.8209, 0.5594, 0.8209, 0.4969, 0.8513, 0.9344, 0.5359, 0.9969, 0.8209, 0.9344, 0.5146, -0.0031, 0.8513, 0.0594, 0.8209, 0.0594, 0.8513, 0.4344, 0.8513, 0.4969, 0.8209, 0.4969, 0.8209, 0.4344, 0.8513, 0.8719, 0.8513, 0.9344, 0.8209, 0.9344, 0.8209, 0.8719, 0.8209, 0.1219, 0.8209, 0.1844, 0.7904, 0.1844, 0.7904, 0.1219, 0.8209, 0.5594, 0.8209, 0.6219, 0.7904, 0.6219, 0.7904, 0.5594, 0.8209, 0.0594, 0.8209, 0.1219, 0.7904, 0.1219, 0.7904, 0.0594, 0.8209, 0.4969, 0.8209, 0.5594, 0.7904, 0.5594, 0.7904, 0.4969, 0.8209, 0.9344, 0.5359, 0.9969, 0.7904, 0.9344, 0.5146, -0.0031, 0.8209, 0.0594, 0.7904, 0.0594, 0.8209, 0.4344, 0.8209, 0.4969, 0.7904, 0.4969, 0.7904, 0.4344, 0.8209, 0.8719, 0.8209, 0.9344, 0.7904, 0.9344, 0.7904, 0.8719, 0.8209, 0.3719, 0.8209, 0.4344, 0.7904, 0.4344, 0.7904, 0.3719, 0.8209, 0.8094, 0.8209, 0.8719, 0.7904, 0.8719, 0.7904, 0.8094, 0.8209, 0.3094, 0.8209, 0.3719, 0.7904, 0.3719, 0.7904, 0.3094, 0.8209, 0.7469, 0.8209, 0.8094, 0.7904, 0.8094, 0.7904, 0.7469, 0.8209, 0.2469, 0.8209, 0.3094, 0.7904, 0.3094, 0.7904, 0.2469, 0.8209, 0.6844, 0.8209, 0.7469, 0.7904, 0.7469, 0.7904, 0.6844, 0.8209, 0.1844, 0.8209, 0.2469, 0.7904, 0.2469, 0.7904, 0.1844, 0.8209, 0.6219, 0.8209, 0.6844, 0.7904, 0.6844, 0.7904, 0.6219, 0.7904, 0.8094, 0.7904, 0.8719, 0.7599, 0.8719, 0.7599, 0.8094, 0.7904, 0.3094, 0.7904, 0.3719, 0.7599, 0.3719, 0.7599, 0.3094, 0.7904, 0.7469, 0.7904, 0.8094, 0.7599, 0.8094, 0.7599, 0.7469, 0.7904, 0.2469, 0.7904, 0.3094, 0.7599, 0.3094, 0.7599, 0.2469, 0.7904, 0.6844, 0.7904, 0.7469, 0.7599, 0.7469, 0.7599, 0.6844, 0.7904, 0.1844, 0.7904, 0.2469, 0.7599, 0.2469, 0.7599, 0.1844, 0.7904, 0.6219, 0.7904, 0.6844, 0.7599, 0.6844, 0.7599, 0.6219, 0.7904, 0.1219, 0.7904, 0.1844, 0.7599, 0.1844, 0.7599, 0.1219, 0.7904, 0.5594, 0.7904, 0.6219, 0.7599, 0.6219, 0.7599, 0.5594, 0.7904, 0.0594, 0.7904, 0.1219, 0.7599, 0.1219, 0.7599, 0.0594, 0.7904, 0.4969, 0.7904, 0.5594, 0.7599, 0.5594, 0.7599, 0.4969, 0.7904, 0.9344, 0.5359, 0.9969, 0.7599, 0.9344, 0.5146, -0.0031, 0.7904, 0.0594, 0.7599, 0.0594, 0.7904, 0.4344, 0.7904, 0.4969, 0.7599, 0.4969, 0.7599, 0.4344, 0.7904, 0.8719, 0.7904, 0.9344, 0.7599, 0.9344, 0.7599, 0.8719, 0.7904, 0.3719, 0.7904, 0.4344, 0.7599, 0.4344, 0.7599, 0.3719, 0.7599, 0.5594, 0.7599, 0.6219, 0.7295, 0.6219, 0.7295, 0.5594, 0.7599, 0.0594, 0.7599, 0.1219, 0.7295, 0.1219, 0.7295, 0.0594, 0.7599, 0.4969, 0.7599, 0.5594, 0.7295, 0.5594, 0.7295, 0.4969, 0.7599, 0.9344, 0.5359, 0.9969, 0.7295, 0.9344, 0.5146, -0.0031, 0.7599, 0.0594, 0.7295, 0.0594, 0.7599, 0.4344, 0.7599, 0.4969, 0.7295, 0.4969, 0.7295, 0.4344, 0.7599, 0.8719, 0.7599, 0.9344, 0.7295, 0.9344, 0.7295, 0.8719, 0.7599, 0.3719, 0.7599, 0.4344, 0.7295, 0.4344, 0.7295, 0.3719, 0.7599, 0.8094, 0.7599, 0.8719, 0.7295, 0.8719, 0.7295, 0.8094, 0.7599, 0.3094, 0.7599, 0.3719, 0.7295, 0.3719, 0.7295, 0.3094, 0.7599, 0.7469, 0.7599, 0.8094, 0.7295, 0.8094, 0.7295, 0.7469, 0.7599, 0.2469, 0.7599, 0.3094, 0.7295, 0.3094, 0.7295, 0.2469, 0.7599, 0.6844, 0.7599, 0.7469, 0.7295, 0.7469, 0.7295, 0.6844, 0.7599, 0.1844, 0.7599, 0.2469, 0.7295, 0.2469, 0.7295, 0.1844, 0.7599, 0.6219, 0.7599, 0.6844, 0.7295, 0.6844, 0.7295, 0.6219, 0.7599, 0.1219, 0.7599, 0.1844, 0.7295, 0.1844, 0.7295, 0.1219, 0.7295, 0.3094, 0.7295, 0.3719, 0.699, 0.3719, 0.699, 0.3094, 0.7295, 0.7469, 0.7295, 0.8094, 0.699, 0.8094, 0.699, 0.7469, 0.7295, 0.2469, 0.7295, 0.3094, 0.699, 0.3094, 0.699, 0.2469, 0.7295, 0.6844, 0.7295, 0.7469, 0.699, 0.7469, 0.699, 0.6844, 0.7295, 0.1844, 0.7295, 0.2469, 0.699, 0.2469, 0.699, 0.1844, 0.7295, 0.6219, 0.7295, 0.6844, 0.699, 0.6844, 0.699, 0.6219, 0.7295, 0.1219, 0.7295, 0.1844, 0.699, 0.1844, 0.699, 0.1219, 0.7295, 0.5594, 0.7295, 0.6219, 0.699, 0.6219, 0.699, 0.5594, 0.7295, 0.0594, 0.7295, 0.1219, 0.699, 0.1219, 0.699, 0.0594, 0.7295, 0.4969, 0.7295, 0.5594, 0.699, 0.5594, 0.699, 0.4969, 0.7295, 0.9344, 0.5359, 0.9969, 0.699, 0.9344, 0.5146, -0.0031, 0.7295, 0.0594, 0.699, 0.0594, 0.7295, 0.4344, 0.7295, 0.4969, 0.699, 0.4969, 0.699, 0.4344, 0.7295, 0.8719, 0.7295, 0.9344, 0.699, 0.9344, 0.699, 0.8719, 0.7295, 0.3719, 0.7295, 0.4344, 0.699, 0.4344, 0.699, 0.3719, 0.7295, 0.8094, 0.7295, 0.8719, 0.699, 0.8719, 0.699, 0.8094, 0.699, 0.0594, 0.699, 0.1219, 0.6685, 0.1219, 0.6685, 0.0594, 0.699, 0.4969, 0.699, 0.5594, 0.6685, 0.5594, 0.6685, 0.4969, 0.699, 0.9344, 0.5359, 0.9969, 0.6685, 0.9344, 0.5146, -0.0031, 0.699, 0.0594, 0.6685, 0.0594, 0.699, 0.4344, 0.699, 0.4969, 0.6685, 0.4969, 0.6685, 0.4344, 0.699, 0.8719, 0.699, 0.9344, 0.6685, 0.9344, 0.6685, 0.8719, 0.699, 0.3719, 0.699, 0.4344, 0.6685, 0.4344, 0.6685, 0.3719, 0.699, 0.8094, 0.699, 0.8719, 0.6685, 0.8719, 0.6685, 0.8094, 0.699, 0.3094, 0.699, 0.3719, 0.6685, 0.3719, 0.6685, 0.3094, 0.699, 0.7469, 0.699, 0.8094, 0.6685, 0.8094, 0.6685, 0.7469, 0.699, 0.2469, 0.699, 0.3094, 0.6685, 0.3094, 0.6685, 0.2469, 0.699, 0.6844, 0.699, 0.7469, 0.6685, 0.7469, 0.6685, 0.6844, 0.699, 0.1844, 0.699, 0.2469, 0.6685, 0.2469, 0.6685, 0.1844, 0.699, 0.6219, 0.699, 0.6844, 0.6685, 0.6844, 0.6685, 0.6219, 0.699, 0.1219, 0.699, 0.1844, 0.6685, 0.1844, 0.6685, 0.1219, 0.699, 0.5594, 0.699, 0.6219, 0.6685, 0.6219, 0.6685, 0.5594, 0.6685, 0.7469, 0.6685, 0.8094, 0.6381, 0.8094, 0.6381, 0.7469, 0.6685, 0.2469, 0.6685, 0.3094, 0.6381, 0.3094, 0.6381, 0.2469, 0.6685, 0.6844, 0.6685, 0.7469, 0.6381, 0.7469, 0.6381, 0.6844, 0.6685, 0.1844, 0.6685, 0.2469, 0.6381, 0.2469, 0.6381, 0.1844, 0.6685, 0.6219, 0.6685, 0.6844, 0.6381, 0.6844, 0.6381, 0.6219, 0.6685, 0.1219, 0.6685, 0.1844, 0.6381, 0.1844, 0.6381, 0.1219, 0.6685, 0.5594, 0.6685, 0.6219, 0.6381, 0.6219, 0.6381, 0.5594, 0.6685, 0.0594, 0.6685, 0.1219, 0.6381, 0.1219, 0.6381, 0.0594, 0.6685, 0.4969, 0.6685, 0.5594, 0.6381, 0.5594, 0.6381, 0.4969, 0.6685, 0.9344, 0.5359, 0.9969, 0.6381, 0.9344, 0.5146, -0.0031, 0.6685, 0.0594, 0.6381, 0.0594, 0.6685, 0.4344, 0.6685, 0.4969, 0.6381, 0.4969, 0.6381, 0.4344, 0.6685, 0.8719, 0.6685, 0.9344, 0.6381, 0.9344, 0.6381, 0.8719, 0.6685, 0.3719, 0.6685, 0.4344, 0.6381, 0.4344, 0.6381, 0.3719, 0.6685, 0.8094, 0.6685, 0.8719, 0.6381, 0.8719, 0.6381, 0.8094, 0.6685, 0.3094, 0.6685, 0.3719, 0.6381, 0.3719, 0.6381, 0.3094, 0.6381, 0.4969, 0.6381, 0.5594, 0.6076, 0.5594, 0.6076, 0.4969, 0.6381, 0.9344, 0.5359, 0.9969, 0.6076, 0.9344, 0.5146, -0.0031, 0.6381, 0.0594, 0.6076, 0.0594, 0.6381, 0.4344, 0.6381, 0.4969, 0.6076, 0.4969, 0.6076, 0.4344, 0.6381, 0.8719, 0.6381, 0.9344, 0.6076, 0.9344, 0.6076, 0.8719, 0.6381, 0.3719, 0.6381, 0.4344, 0.6076, 0.4344, 0.6076, 0.3719, 0.6381, 0.8094, 0.6381, 0.8719, 0.6076, 0.8719, 0.6076, 0.8094, 0.6381, 0.3094, 0.6381, 0.3719, 0.6076, 0.3719, 0.6076, 0.3094, 0.6381, 0.7469, 0.6381, 0.8094, 0.6076, 0.8094, 0.6076, 0.7469, 0.6381, 0.2469, 0.6381, 0.3094, 0.6076, 0.3094, 0.6076, 0.2469, 0.6381, 0.6844, 0.6381, 0.7469, 0.6076, 0.7469, 0.6076, 0.6844, 0.6381, 0.1844, 0.6381, 0.2469, 0.6076, 0.2469, 0.6076, 0.1844, 0.6381, 0.6219, 0.6381, 0.6844, 0.6076, 0.6844, 0.6076, 0.6219, 0.6381, 0.1219, 0.6381, 0.1844, 0.6076, 0.1844, 0.6076, 0.1219, 0.6381, 0.5594, 0.6381, 0.6219, 0.6076, 0.6219, 0.6076, 0.5594, 0.6381, 0.0594, 0.6381, 0.1219, 0.6076, 0.1219, 0.6076, 0.0594, 0.6076, 0.2469, 0.6076, 0.3094, 0.5771, 0.3094, 0.5771, 0.2469, 0.6076, 0.6844, 0.6076, 0.7469, 0.5771, 0.7469, 0.5771, 0.6844, 0.6076, 0.1844, 0.6076, 0.2469, 0.5771, 0.2469, 0.5771, 0.1844, 0.6076, 0.6219, 0.6076, 0.6844, 0.5771, 0.6844, 0.5771, 0.6219, 0.6076, 0.1219, 0.6076, 0.1844, 0.5771, 0.1844, 0.5771, 0.1219, 0.6076, 0.5594, 0.6076, 0.6219, 0.5771, 0.6219, 0.5771, 0.5594, 0.6076, 0.0594, 0.6076, 0.1219, 0.5771, 0.1219, 0.5771, 0.0594, 0.6076, 0.4969, 0.6076, 0.5594, 0.5771, 0.5594, 0.5771, 0.4969, 0.6076, 0.9344, 0.5359, 0.9969, 0.5771, 0.9344, 0.5146, -0.0031, 0.6076, 0.0594, 0.5771, 0.0594, 0.6076, 0.4344, 0.6076, 0.4969, 0.5771, 0.4969, 0.5771, 0.4344, 0.6076, 0.8719, 0.6076, 0.9344, 0.5771, 0.9344, 0.5771, 0.8719, 0.6076, 0.3719, 0.6076, 0.4344, 0.5771, 0.4344, 0.5771, 0.3719, 0.6076, 0.8094, 0.6076, 0.8719, 0.5771, 0.8719, 0.5771, 0.8094, 0.6076, 0.3094, 0.6076, 0.3719, 0.5771, 0.3719, 0.5771, 0.3094, 0.6076, 0.7469, 0.6076, 0.8094, 0.5771, 0.8094, 0.5771, 0.7469, 0.5146, -0.0031, 0.5771, 0.0594, 0.5467, 0.0594, 0.5771, 0.4344, 0.5771, 0.4969, 0.5467, 0.4969, 0.5467, 0.4344, 0.5771, 0.8719, 0.5771, 0.9344, 0.5467, 0.9344, 0.5467, 0.8719, 0.5771, 0.3719, 0.5771, 0.4344, 0.5467, 0.4344, 0.5467, 0.3719, 0.5771, 0.8094, 0.5771, 0.8719, 0.5467, 0.8719, 0.5467, 0.8094, 0.5771, 0.3094, 0.5771, 0.3719, 0.5467, 0.3719, 0.5467, 0.3094, 0.5771, 0.7469, 0.5771, 0.8094, 0.5467, 0.8094, 0.5467, 0.7469, 0.5771, 0.2469, 0.5771, 0.3094, 0.5467, 0.3094, 0.5467, 0.2469, 0.5771, 0.6844, 0.5771, 0.7469, 0.5467, 0.7469, 0.5467, 0.6844, 0.5771, 0.1844, 0.5771, 0.2469, 0.5467, 0.2469, 0.5467, 0.1844, 0.5771, 0.6219, 0.5771, 0.6844, 0.5467, 0.6844, 0.5467, 0.6219, 0.5771, 0.1219, 0.5771, 0.1844, 0.5467, 0.1844, 0.5467, 0.1219, 0.5771, 0.5594, 0.5771, 0.6219, 0.5467, 0.6219, 0.5467, 0.5594, 0.5771, 0.0594, 0.5771, 0.1219, 0.5467, 0.1219, 0.5467, 0.0594, 0.5771, 0.4969, 0.5771, 0.5594, 0.5467, 0.5594, 0.5467, 0.4969, 0.5771, 0.9344, 0.5359, 0.9969, 0.5467, 0.9344, 0.5467, 0.1844, 0.5467, 0.2469, 0.5162, 0.2469, 0.5162, 0.1844, 0.5467, 0.6219, 0.5467, 0.6844, 0.5162, 0.6844, 0.5162, 0.6219, 0.5467, 0.1219, 0.5467, 0.1844, 0.5162, 0.1844, 0.5162, 0.1219, 0.5467, 0.5594, 0.5467, 0.6219, 0.5162, 0.6219, 0.5162, 0.5594, 0.5467, 0.0594, 0.5467, 0.1219, 0.5162, 0.1219, 0.5162, 0.0594, 0.5467, 0.4969, 0.5467, 0.5594, 0.5162, 0.5594, 0.5162, 0.4969, 0.5467, 0.9344, 0.5359, 0.9969, 0.5162, 0.9344, 0.5146, -0.0031, 0.5467, 0.0594, 0.5162, 0.0594, 0.5467, 0.4344, 0.5467, 0.4969, 0.5162, 0.4969, 0.5162, 0.4344, 0.5467, 0.8719, 0.5467, 0.9344, 0.5162, 0.9344, 0.5162, 0.8719, 0.5467, 0.3719, 0.5467, 0.4344, 0.5162, 0.4344, 0.5162, 0.3719, 0.5467, 0.8094, 0.5467, 0.8719, 0.5162, 0.8719, 0.5162, 0.8094, 0.5467, 0.3094, 0.5467, 0.3719, 0.5162, 0.3719, 0.5162, 0.3094, 0.5467, 0.7469, 0.5467, 0.8094, 0.5162, 0.8094, 0.5162, 0.7469, 0.5467, 0.2469, 0.5467, 0.3094, 0.5162, 0.3094, 0.5162, 0.2469, 0.5467, 0.6844, 0.5467, 0.7469, 0.5162, 0.7469, 0.5162, 0.6844, 0.5162, 0.8719, 0.5162, 0.9344, 0.4857, 0.9344, 0.4857, 0.8719, 0.5162, 0.3719, 0.5162, 0.4344, 0.4857, 0.4344, 0.4857, 0.3719, 0.5162, 0.8094, 0.5162, 0.8719, 0.4857, 0.8719, 0.4857, 0.8094, 0.5162, 0.3094, 0.5162, 0.3719, 0.4857, 0.3719, 0.4857, 0.3094, 0.5162, 0.7469, 0.5162, 0.8094, 0.4857, 0.8094, 0.4857, 0.7469, 0.5162, 0.2469, 0.5162, 0.3094, 0.4857, 0.3094, 0.4857, 0.2469, 0.5162, 0.6844, 0.5162, 0.7469, 0.4857, 0.7469, 0.4857, 0.6844, 0.5162, 0.1844, 0.5162, 0.2469, 0.4857, 0.2469, 0.4857, 0.1844, 0.5162, 0.6219, 0.5162, 0.6844, 0.4857, 0.6844, 0.4857, 0.6219, 0.5162, 0.1219, 0.5162, 0.1844, 0.4857, 0.1844, 0.4857, 0.1219, 0.5162, 0.5594, 0.5162, 0.6219, 0.4857, 0.6219, 0.4857, 0.5594, 0.5162, 0.0594, 0.5162, 0.1219, 0.4857, 0.1219, 0.4857, 0.0594, 0.5162, 0.4969, 0.5162, 0.5594, 0.4857, 0.5594, 0.4857, 0.4969, 0.5162, 0.9344, 0.5359, 0.9969, 0.4857, 0.9344, 0.5146, -0.0031, 0.5162, 0.0594, 0.4857, 0.0594, 0.5162, 0.4344, 0.5162, 0.4969, 0.4857, 0.4969, 0.4857, 0.4344, 0.4857, 0.6219, 0.4857, 0.6844, 0.4553, 0.6844, 0.4553, 0.6219, 0.4857, 0.1219, 0.4857, 0.1844, 0.4553, 0.1844, 0.4553, 0.1219, 0.4857, 0.5594, 0.4857, 0.6219, 0.4553, 0.6219, 0.4553, 0.5594, 0.4857, 0.0594, 0.4857, 0.1219, 0.4553, 0.1219, 0.4553, 0.0594, 0.4857, 0.4969, 0.4857, 0.5594, 0.4553, 0.5594, 0.4553, 0.4969, 0.4857, 0.9344, 0.5359, 0.9969, 0.4553, 0.9344, 0.5146, -0.0031, 0.4857, 0.0594, 0.4553, 0.0594, 0.4857, 0.4344, 0.4857, 0.4969, 0.4553, 0.4969, 0.4553, 0.4344, 0.4857, 0.8719, 0.4857, 0.9344, 0.4553, 0.9344, 0.4553, 0.8719, 0.4857, 0.3719, 0.4857, 0.4344, 0.4553, 0.4344, 0.4553, 0.3719, 0.4857, 0.8094, 0.4857, 0.8719, 0.4553, 0.8719, 0.4553, 0.8094, 0.4857, 0.3094, 0.4857, 0.3719, 0.4553, 0.3719, 0.4553, 0.3094, 0.4857, 0.7469, 0.4857, 0.8094, 0.4553, 0.8094, 0.4553, 0.7469, 0.4857, 0.2469, 0.4857, 0.3094, 0.4553, 0.3094, 0.4553, 0.2469, 0.4857, 0.6844, 0.4857, 0.7469, 0.4553, 0.7469, 0.4553, 0.6844, 0.4857, 0.1844, 0.4857, 0.2469, 0.4553, 0.2469, 0.4553, 0.1844, 0.4553, 0.3719, 0.4553, 0.4344, 0.4248, 0.4344, 0.4248, 0.3719, 0.4553, 0.8094, 0.4553, 0.8719, 0.4248, 0.8719, 0.4248, 0.8094, 0.4553, 0.3094, 0.4553, 0.3719, 0.4248, 0.3719, 0.4248, 0.3094, 0.4553, 0.7469, 0.4553, 0.8094, 0.4248, 0.8094, 0.4248, 0.7469, 0.4553, 0.2469, 0.4553, 0.3094, 0.4248, 0.3094, 0.4248, 0.2469, 0.4553, 0.6844, 0.4553, 0.7469, 0.4248, 0.7469, 0.4248, 0.6844, 0.4553, 0.1844, 0.4553, 0.2469, 0.4248, 0.2469, 0.4248, 0.1844, 0.4553, 0.6219, 0.4553, 0.6844, 0.4248, 0.6844, 0.4248, 0.6219, 0.4553, 0.1219, 0.4553, 0.1844, 0.4248, 0.1844, 0.4248, 0.1219, 0.4553, 0.5594, 0.4553, 0.6219, 0.4248, 0.6219, 0.4248, 0.5594, 0.4553, 0.0594, 0.4553, 0.1219, 0.4248, 0.1219, 0.4248, 0.0594, 0.4553, 0.4969, 0.4553, 0.5594, 0.4248, 0.5594, 0.4248, 0.4969, 0.4553, 0.9344, 0.5359, 0.9969, 0.4248, 0.9344, 0.5146, -0.0031, 0.4553, 0.0594, 0.4248, 0.0594, 0.4553, 0.4344, 0.4553, 0.4969, 0.4248, 0.4969, 0.4248, 0.4344, 0.4553, 0.8719, 0.4553, 0.9344, 0.4248, 0.9344, 0.4248, 0.8719, 0.4248, 0.1219, 0.4248, 0.1844, 0.3944, 0.1844, 0.3944, 0.1219, 0.4248, 0.5594, 0.4248, 0.6219, 0.3944, 0.6219, 0.3944, 0.5594, 0.4248, 0.0594, 0.4248, 0.1219, 0.3944, 0.1219, 0.3944, 0.0594, 0.4248, 0.4969, 0.4248, 0.5594, 0.3944, 0.5594, 0.3944, 0.4969, 0.4248, 0.9344, 0.5359, 0.9969, 0.3944, 0.9344, 0.5146, -0.0031, 0.4248, 0.0594, 0.3944, 0.0594, 0.4248, 0.4344, 0.4248, 0.4969, 0.3944, 0.4969, 0.3944, 0.4344, 0.4248, 0.8719, 0.4248, 0.9344, 0.3944, 0.9344, 0.3944, 0.8719, 0.4248, 0.3719, 0.4248, 0.4344, 0.3944, 0.4344, 0.3944, 0.3719, 0.4248, 0.8094, 0.4248, 0.8719, 0.3944, 0.8719, 0.3944, 0.8094, 0.4248, 0.3094, 0.4248, 0.3719, 0.3944, 0.3719, 0.3944, 0.3094, 0.4248, 0.7469, 0.4248, 0.8094, 0.3944, 0.8094, 0.3944, 0.7469, 0.4248, 0.2469, 0.4248, 0.3094, 0.3944, 0.3094, 0.3944, 0.2469, 0.4248, 0.6844, 0.4248, 0.7469, 0.3944, 0.7469, 0.3944, 0.6844, 0.4248, 0.1844, 0.4248, 0.2469, 0.3944, 0.2469, 0.3944, 0.1844, 0.4248, 0.6219, 0.4248, 0.6844, 0.3944, 0.6844, 0.3944, 0.6219, 0.3944, 0.8094, 0.3944, 0.8719, 0.3639, 0.8719, 0.3639, 0.8094, 0.3944, 0.3094, 0.3944, 0.3719, 0.3639, 0.3719, 0.3639, 0.3094, 0.3944, 0.7469, 0.3944, 0.8094, 0.3639, 0.8094, 0.3639, 0.7469, 0.3944, 0.2469, 0.3944, 0.3094, 0.3639, 0.3094, 0.3639, 0.2469, 0.3944, 0.6844, 0.3944, 0.7469, 0.3639, 0.7469, 0.3639, 0.6844, 0.3944, 0.1844, 0.3944, 0.2469, 0.3639, 0.2469, 0.3639, 0.1844, 0.3944, 0.6219, 0.3944, 0.6844, 0.3639, 0.6844, 0.3639, 0.6219, 0.3944, 0.1219, 0.3944, 0.1844, 0.3639, 0.1844, 0.3639, 0.1219, 0.3944, 0.5594, 0.3944, 0.6219, 0.3639, 0.6219, 0.3639, 0.5594, 0.3944, 0.0594, 0.3944, 0.1219, 0.3639, 0.1219, 0.3639, 0.0594, 0.3944, 0.4969, 0.3944, 0.5594, 0.3639, 0.5594, 0.3639, 0.4969, 0.3944, 0.9344, 0.5359, 0.9969, 0.3639, 0.9344, 0.5146, -0.0031, 0.3944, 0.0594, 0.3639, 0.0594, 0.3944, 0.4344, 0.3944, 0.4969, 0.3639, 0.4969, 0.3639, 0.4344, 0.3944, 0.8719, 0.3944, 0.9344, 0.3639, 0.9344, 0.3639, 0.8719, 0.3944, 0.3719, 0.3944, 0.4344, 0.3639, 0.4344, 0.3639, 0.3719, 0.3639, 0.5594, 0.3639, 0.6219, 0.3334, 0.6219, 0.3334, 0.5594, 0.3639, 0.0594, 0.3639, 0.1219, 0.3334, 0.1219, 0.3334, 0.0594, 0.3639, 0.4969, 0.3639, 0.5594, 0.3334, 0.5594, 0.3334, 0.4969, 0.3639, 0.9344, 0.5359, 0.9969, 0.3334, 0.9344, 0.5146, -0.0031, 0.3639, 0.0594, 0.3334, 0.0594, 0.3639, 0.4344, 0.3639, 0.4969, 0.3334, 0.4969, 0.3334, 0.4344, 0.3639, 0.8719, 0.3639, 0.9344, 0.3334, 0.9344, 0.3334, 0.8719, 0.3639, 0.3719, 0.3639, 0.4344, 0.3334, 0.4344, 0.3334, 0.3719, 0.3639, 0.8094, 0.3639, 0.8719, 0.3334, 0.8719, 0.3334, 0.8094, 0.3639, 0.3094, 0.3639, 0.3719, 0.3334, 0.3719, 0.3334, 0.3094, 0.3639, 0.7469, 0.3639, 0.8094, 0.3334, 0.8094, 0.3334, 0.7469, 0.3639, 0.2469, 0.3639, 0.3094, 0.3334, 0.3094, 0.3334, 0.2469, 0.3639, 0.6844, 0.3639, 0.7469, 0.3334, 0.7469, 0.3334, 0.6844, 0.3639, 0.1844, 0.3639, 0.2469, 0.3334, 0.2469, 0.3334, 0.1844, 0.3639, 0.6219, 0.3639, 0.6844, 0.3334, 0.6844, 0.3334, 0.6219, 0.3639, 0.1219, 0.3639, 0.1844, 0.3334, 0.1844, 0.3334, 0.1219, 0.3334, 0.3094, 0.3334, 0.3719, 0.303, 0.3719, 0.303, 0.3094, 0.3334, 0.7469, 0.3334, 0.8094, 0.303, 0.8094, 0.303, 0.7469, 0.3334, 0.2469, 0.3334, 0.3094, 0.303, 0.3094, 0.303, 0.2469, 0.3334, 0.6844, 0.3334, 0.7469, 0.303, 0.7469, 0.303, 0.6844, 0.3334, 0.1844, 0.3334, 0.2469, 0.303, 0.2469, 0.303, 0.1844, 0.3334, 0.6219, 0.3334, 0.6844, 0.303, 0.6844, 0.303, 0.6219, 0.3334, 0.1219, 0.3334, 0.1844, 0.303, 0.1844, 0.303, 0.1219, 0.3334, 0.5594, 0.3334, 0.6219, 0.303, 0.6219, 0.303, 0.5594, 0.3334, 0.0594, 0.3334, 0.1219, 0.303, 0.1219, 0.303, 0.0594, 0.3334, 0.4969, 0.3334, 0.5594, 0.303, 0.5594, 0.303, 0.4969, 0.3334, 0.9344, 0.5359, 0.9969, 0.303, 0.9344, 0.5146, -0.0031, 0.3334, 0.0594, 0.303, 0.0594, 0.3334, 0.4344, 0.3334, 0.4969, 0.303, 0.4969, 0.303, 0.4344, 0.3334, 0.8719, 0.3334, 0.9344, 0.303, 0.9344, 0.303, 0.8719, 0.3334, 0.3719, 0.3334, 0.4344, 0.303, 0.4344, 0.303, 0.3719, 0.3334, 0.8094, 0.3334, 0.8719, 0.303, 0.8719, 0.303, 0.8094, 0.303, 0.0594, 0.303, 0.1219, 0.2725, 0.1219, 0.2725, 0.0594, 0.303, 0.4969, 0.303, 0.5594, 0.2725, 0.5594, 0.2725, 0.4969, 0.303, 0.9344, 0.5359, 0.9969, 0.2725, 0.9344, 0.5146, -0.0031, 0.303, 0.0594, 0.2725, 0.0594, 0.303, 0.4344, 0.303, 0.4969, 0.2725, 0.4969, 0.2725, 0.4344, 0.303, 0.8719, 0.303, 0.9344, 0.2725, 0.9344, 0.2725, 0.8719, 0.303, 0.3719, 0.303, 0.4344, 0.2725, 0.4344, 0.2725, 0.3719, 0.303, 0.8094, 0.303, 0.8719, 0.2725, 0.8719, 0.2725, 0.8094, 0.303, 0.3094, 0.303, 0.3719, 0.2725, 0.3719, 0.2725, 0.3094, 0.303, 0.7469, 0.303, 0.8094, 0.2725, 0.8094, 0.2725, 0.7469, 0.303, 0.2469, 0.303, 0.3094, 0.2725, 0.3094, 0.2725, 0.2469, 0.303, 0.6844, 0.303, 0.7469, 0.2725, 0.7469, 0.2725, 0.6844, 0.303, 0.1844, 0.303, 0.2469, 0.2725, 0.2469, 0.2725, 0.1844, 0.303, 0.6219, 0.303, 0.6844, 0.2725, 0.6844, 0.2725, 0.6219, 0.303, 0.1219, 0.303, 0.1844, 0.2725, 0.1844, 0.2725, 0.1219, 0.303, 0.5594, 0.303, 0.6219, 0.2725, 0.6219, 0.2725, 0.5594, 0.2725, 0.2469, 0.2725, 0.3094, 0.242, 0.3094, 0.242, 0.2469, 0.2725, 0.6844, 0.2725, 0.7469, 0.242, 0.7469, 0.242, 0.6844, 0.2725, 0.1844, 0.2725, 0.2469, 0.242, 0.2469, 0.242, 0.1844, 0.2725, 0.6219, 0.2725, 0.6844, 0.242, 0.6844, 0.242, 0.6219, 0.2725, 0.1219, 0.2725, 0.1844, 0.242, 0.1844, 0.242, 0.1219, 0.2725, 0.5594, 0.2725, 0.6219, 0.242, 0.6219, 0.242, 0.5594, 0.2725, 0.0594, 0.2725, 0.1219, 0.242, 0.1219, 0.242, 0.0594, 0.2725, 0.4969, 0.2725, 0.5594, 0.242, 0.5594, 0.242, 0.4969, 0.2725, 0.9344, 0.5359, 0.9969, 0.242, 0.9344, 0.5146, -0.0031, 0.2725, 0.0594, 0.242, 0.0594, 0.2725, 0.4344, 0.2725, 0.4969, 0.242, 0.4969, 0.242, 0.4344, 0.2725, 0.8719, 0.2725, 0.9344, 0.242, 0.9344, 0.242, 0.8719, 0.2725, 0.3719, 0.2725, 0.4344, 0.242, 0.4344, 0.242, 0.3719, 0.2725, 0.8094, 0.2725, 0.8719, 0.242, 0.8719, 0.242, 0.8094, 0.2725, 0.3094, 0.2725, 0.3719, 0.242, 0.3719, 0.242, 0.3094, 0.2725, 0.7469, 0.2725, 0.8094, 0.242, 0.8094, 0.242, 0.7469, 0.242, 0.9344, 0.5359, 0.9969, 0.2116, 0.9344, 0.5146, -0.0031, 0.242, 0.0594, 0.2116, 0.0594, 0.242, 0.4344, 0.242, 0.4969, 0.2116, 0.4969, 0.2116, 0.4344, 0.242, 0.8719, 0.242, 0.9344, 0.2116, 0.9344, 0.2116, 0.8719, 0.242, 0.3719, 0.242, 0.4344, 0.2116, 0.4344, 0.2116, 0.3719, 0.242, 0.8094, 0.242, 0.8719, 0.2116, 0.8719, 0.2116, 0.8094, 0.242, 0.3094, 0.242, 0.3719, 0.2116, 0.3719, 0.2116, 0.3094, 0.242, 0.7469, 0.242, 0.8094, 0.2116, 0.8094, 0.2116, 0.7469, 0.242, 0.2469, 0.242, 0.3094, 0.2116, 0.3094, 0.2116, 0.2469, 0.242, 0.6844, 0.242, 0.7469, 0.2116, 0.7469, 0.2116, 0.6844, 0.242, 0.1844, 0.242, 0.2469, 0.2116, 0.2469, 0.2116, 0.1844, 0.242, 0.6219, 0.242, 0.6844, 0.2116, 0.6844, 0.2116, 0.6219, 0.242, 0.1219, 0.242, 0.1844, 0.2116, 0.1844, 0.2116, 0.1219, 0.242, 0.5594, 0.242, 0.6219, 0.2116, 0.6219, 0.2116, 0.5594, 0.242, 0.0594, 0.242, 0.1219, 0.2116, 0.1219, 0.2116, 0.0594, 0.242, 0.4969, 0.242, 0.5594, 0.2116, 0.5594, 0.2116, 0.4969, 0.2116, 0.6844, 0.2116, 0.7469, 0.1811, 0.7469, 0.1811, 0.6844, 0.2116, 0.1844, 0.2116, 0.2469, 0.1811, 0.2469, 0.1811, 0.1844, 0.2116, 0.6219, 0.2116, 0.6844, 0.1811, 0.6844, 0.1811, 0.6219, 0.2116, 0.1219, 0.2116, 0.1844, 0.1811, 0.1844, 0.1811, 0.1219, 0.2116, 0.5594, 0.2116, 0.6219, 0.1811, 0.6219, 0.1811, 0.5594, 0.2116, 0.0594, 0.2116, 0.1219, 0.1811, 0.1219, 0.1811, 0.0594, 0.2116, 0.4969, 0.2116, 0.5594, 0.1811, 0.5594, 0.1811, 0.4969, 0.2116, 0.9344, 0.5359, 0.9969, 0.1811, 0.9344, 0.5146, -0.0031, 0.2116, 0.0594, 0.1811, 0.0594, 0.2116, 0.4344, 0.2116, 0.4969, 0.1811, 0.4969, 0.1811, 0.4344, 0.2116, 0.8719, 0.2116, 0.9344, 0.1811, 0.9344, 0.1811, 0.8719, 0.2116, 0.3719, 0.2116, 0.4344, 0.1811, 0.4344, 0.1811, 0.3719, 0.2116, 0.8094, 0.2116, 0.8719, 0.1811, 0.8719, 0.1811, 0.8094, 0.2116, 0.3094, 0.2116, 0.3719, 0.1811, 0.3719, 0.1811, 0.3094, 0.2116, 0.7469, 0.2116, 0.8094, 0.1811, 0.8094, 0.1811, 0.7469, 0.2116, 0.2469, 0.2116, 0.3094, 0.1811, 0.3094, 0.1811, 0.2469, 0.1811, 0.4344, 0.1811, 0.4969, 0.1506, 0.4969, 0.1506, 0.4344, 0.1811, 0.8719, 0.1811, 0.9344, 0.1506, 0.9344, 0.1506, 0.8719, 0.1811, 0.3719, 0.1811, 0.4344, 0.1506, 0.4344, 0.1506, 0.3719, 0.1811, 0.8094, 0.1811, 0.8719, 0.1506, 0.8719, 0.1506, 0.8094, 0.1811, 0.3094, 0.1811, 0.3719, 0.1506, 0.3719, 0.1506, 0.3094, 0.1811, 0.7469, 0.1811, 0.8094, 0.1506, 0.8094, 0.1506, 0.7469, 0.1811, 0.2469, 0.1811, 0.3094, 0.1506, 0.3094, 0.1506, 0.2469, 0.1811, 0.6844, 0.1811, 0.7469, 0.1506, 0.7469, 0.1506, 0.6844, 0.1811, 0.1844, 0.1811, 0.2469, 0.1506, 0.2469, 0.1506, 0.1844, 0.1811, 0.6219, 0.1811, 0.6844, 0.1506, 0.6844, 0.1506, 0.6219, 0.1811, 0.1219, 0.1811, 0.1844, 0.1506, 0.1844, 0.1506, 0.1219, 0.1811, 0.5594, 0.1811, 0.6219, 0.1506, 0.6219, 0.1506, 0.5594, 0.1811, 0.0594, 0.1811, 0.1219, 0.1506, 0.1219, 0.1506, 0.0594, 0.1811, 0.4969, 0.1811, 0.5594, 0.1506, 0.5594, 0.1506, 0.4969, 0.1811, 0.9344, 0.5359, 0.9969, 0.1506, 0.9344, 0.5146, -0.0031, 0.1811, 0.0594, 0.1506, 0.0594, 0.1506, 0.1844, 0.1506, 0.2469, 0.1202, 0.2469, 0.1202, 0.1844, 0.1506, 0.6219, 0.1506, 0.6844, 0.1202, 0.6844, 0.1202, 0.6219, 0.1506, 0.1219, 0.1506, 0.1844, 0.1202, 0.1844, 0.1202, 0.1219, 0.1506, 0.5594, 0.1506, 0.6219, 0.1202, 0.6219, 0.1202, 0.5594, 0.1506, 0.0594, 0.1506, 0.1219, 0.1202, 0.1219, 0.1202, 0.0594, 0.1506, 0.4969, 0.1506, 0.5594, 0.1202, 0.5594, 0.1202, 0.4969, 0.1506, 0.9344, 0.5359, 0.9969, 0.1202, 0.9344, 0.5146, -0.0031, 0.1506, 0.0594, 0.1202, 0.0594, 0.1506, 0.4344, 0.1506, 0.4969, 0.1202, 0.4969, 0.1202, 0.4344, 0.1506, 0.8719, 0.1506, 0.9344, 0.1202, 0.9344, 0.1202, 0.8719, 0.1506, 0.3719, 0.1506, 0.4344, 0.1202, 0.4344, 0.1202, 0.3719, 0.1506, 0.8094, 0.1506, 0.8719, 0.1202, 0.8719, 0.1202, 0.8094, 0.1506, 0.3094, 0.1506, 0.3719, 0.1202, 0.3719, 0.1202, 0.3094, 0.1506, 0.7469, 0.1506, 0.8094, 0.1202, 0.8094, 0.1202, 0.7469, 0.1506, 0.2469, 0.1506, 0.3094, 0.1202, 0.3094, 0.1202, 0.2469, 0.1506, 0.6844, 0.1506, 0.7469, 0.1202, 0.7469, 0.1202, 0.6844, 0.1202, 0.8719, 0.1202, 0.9344, 0.08971, 0.9344, 0.08971, 0.8719, 0.1202, 0.3719, 0.1202, 0.4344, 0.08971, 0.4344, 0.08971, 0.3719, 0.1202, 0.8094, 0.1202, 0.8719, 0.08971, 0.8719, 0.08971, 0.8094, 0.1202, 0.3094, 0.1202, 0.3719, 0.08971, 0.3719, 0.08971, 0.3094, 0.1202, 0.7469, 0.1202, 0.8094, 0.08971, 0.8094, 0.08971, 0.7469, 0.1202, 0.2469, 0.1202, 0.3094, 0.08971, 0.3094, 0.08971, 0.2469, 0.1202, 0.6844, 0.1202, 0.7469, 0.08971, 0.7469, 0.08971, 0.6844, 0.1202, 0.1844, 0.1202, 0.2469, 0.08971, 0.2469, 0.08971, 0.1844, 0.1202, 0.6219, 0.1202, 0.6844, 0.08971, 0.6844, 0.08971, 0.6219, 0.1202, 0.1219, 0.1202, 0.1844, 0.08971, 0.1844, 0.08971, 0.1219, 0.1202, 0.5594, 0.1202, 0.6219, 0.08971, 0.6219, 0.08971, 0.5594, 0.1202, 0.0594, 0.1202, 0.1219, 0.08971, 0.1219, 0.08971, 0.0594, 0.1202, 0.4969, 0.1202, 0.5594, 0.08971, 0.5594, 0.08971, 0.4969, 0.1202, 0.9344, 0.5359, 0.9969, 0.08971, 0.9344, 0.5146, -0.0031, 0.1202, 0.0594, 0.08971, 0.0594, 0.1202, 0.4344, 0.1202, 0.4969, 0.08971, 0.4969, 0.08971, 0.4344, 1.065, 0.6219, 1.065, 0.6844, 1.034, 0.6844, 1.034, 0.6219, 0.08971, 0.1219, 0.08971, 0.1844, 0.05924, 0.1844, 0.05924, 0.1219, 1.065, 0.5594, 1.065, 0.6219, 1.034, 0.6219, 1.034, 0.5594, 0.08971, 0.0594, 0.08971, 0.1219, 0.05924, 0.1219, 0.05924, 0.0594, 1.065, 0.4969, 1.065, 0.5594, 1.034, 0.5594, 1.034, 0.4969, 1.065, 0.9344, 1.511, 0.9969, 1.034, 0.9344, 0.5146, -0.0031, 0.08971, 0.0594, 0.05924, 0.0594, 1.065, 0.4344, 1.065, 0.4969, 1.034, 0.4969, 1.034, 0.4344, 1.065, 0.8719, 1.065, 0.9344, 1.034, 0.9344, 1.034, 0.8719, 0.08971, 0.3719, 0.08971, 0.4344, 0.05924, 0.4344, 0.05924, 0.3719, 1.065, 0.8094, 1.065, 0.8719, 1.034, 0.8719, 1.034, 0.8094, 0.08971, 0.3094, 0.08971, 0.3719, 0.05924, 0.3719, 0.05924, 0.3094, 1.065, 0.7469, 1.065, 0.8094, 1.034, 0.8094, 1.034, 0.7469, 0.08971, 0.2469, 0.08971, 0.3094, 0.05924, 0.3094, 0.05924, 0.2469, 1.065, 0.6844, 1.065, 0.7469, 1.034, 0.7469, 1.034, 0.6844, 0.08971, 0.1844, 0.08971, 0.2469, 0.05924, 0.2469, 0.05924, 0.1844])
me_sphere.use_remesh_preserve_volume = False
me_sphere.use_remesh_preserve_attributes = False
me_sphere.use_mirror_vertex_groups = False
me_sphere.update()

# ---- objects
ob_sphere = bpy.data.objects.new('Sphere', me_sphere)
ob_lamp = bpy.data.objects.new('Lamp', light_lamp)
ob_camera = bpy.data.objects.new('Camera', cam_camera)

# ---- transforms, parenting, visibility, modifiers, constraints
ob_sphere.location = (0.0, 0.0, 0.0)
ob_sphere.lineart.crease_threshold = 0.0
ob_lamp.location = (4.076, 1.005, 5.904)
ob_lamp.rotation_euler = (0.6503, 0.05522, 1.866)
ob_lamp.lock_rotations_4d = False
ob_lamp.empty_display_type = 'ARROWS'
ob_lamp.color = (0.0, 0.0, 0.0, 0.0)
ob_lamp.lineart.crease_threshold = 0.0
ob_camera.location = (7.481, -6.508, 5.344)
ob_camera.rotation_euler = (1.109, 0.0, 0.8149)
ob_camera.lock_rotations_4d = False
ob_camera.empty_display_type = 'ARROWS'
ob_camera.color = (0.0, 0.0, 0.0, 0.0)
ob_camera.display_type = 'WIRE'
ob_camera.lineart.crease_threshold = 0.0

# ---- collection membership
col_collection_1.objects.link(ob_sphere)
col_collection_1.objects.link(ob_lamp)
col_collection_1.objects.link(ob_camera)

# ---- scene / render settings (as saved in the file)
scene.camera = ob_camera
scene.frame_start = 1; scene.frame_end = 250; scene.frame_set(1)
scene.render.engine = 'BLENDER_EEVEE_NEXT'
scene.render.resolution_percentage = 50
scene.render.dither_intensity = 0.0
scene.cycles.use_denoising = False
scene.cycles.samples = 128
scene.cycles.sampling_pattern = 'TABULATED_SOBOL'
scene.cycles.light_sampling_threshold = 0.0
scene.cycles.use_adaptive_sampling = False
scene.cycles.use_light_tree = False
scene.cycles.blur_glossy = 0.0
scene.cycles.sample_clamp_indirect = 0.0
scene.view_settings.view_transform = 'Standard'
bpy.context.view_layer.update()

